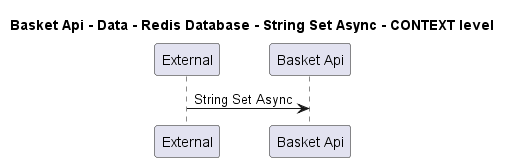

The diagram above was rendered by PlantUML. Its source (embedded in the PNG):
@startuml
!pragma layout smetana

title Basket Api - Data - Redis Database - String Set Async - CONTEXT level

participant "External" as C4InterFlow.SoftwareSystems.ExternalSystem
participant "Basket Api" as dotnet.eShop.Architecture.SoftwareSystems.BasketApi

C4InterFlow.SoftwareSystems.ExternalSystem -> dotnet.eShop.Architecture.SoftwareSystems.BasketApi : String Set Async


@enduml